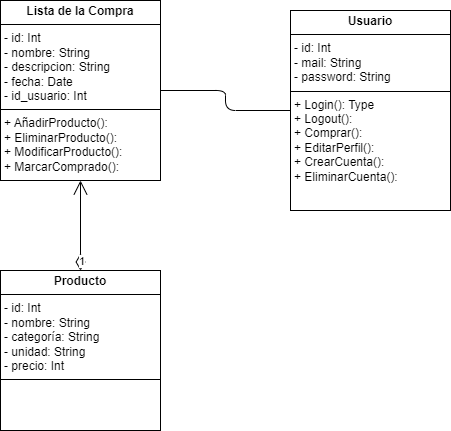

The diagram above was exported from draw.io. Its source (the exported page's mxGraphModel, read from the mxfile embedded in the PNG):
<mxGraphModel dx="864" dy="642" grid="1" gridSize="10" guides="1" tooltips="1" connect="1" arrows="1" fold="1" page="1" pageScale="1" pageWidth="850" pageHeight="1100" math="0" shadow="0">
  <root>
    <mxCell id="0" />
    <mxCell id="1" parent="0" />
    <mxCell id="2" value="&lt;p style=&quot;margin:0px;margin-top:4px;text-align:center;&quot;&gt;&lt;b&gt;Producto&lt;/b&gt;&lt;/p&gt;&lt;hr size=&quot;1&quot; style=&quot;border-style:solid;&quot;&gt;&lt;p style=&quot;margin:0px;margin-left:4px;&quot;&gt;- id: Int&lt;/p&gt;&lt;p style=&quot;margin:0px;margin-left:4px;&quot;&gt;- nombre: String&lt;/p&gt;&lt;p style=&quot;margin:0px;margin-left:4px;&quot;&gt;- categoría: String&lt;/p&gt;&lt;p style=&quot;margin:0px;margin-left:4px;&quot;&gt;- unidad: String&lt;/p&gt;&lt;p style=&quot;margin:0px;margin-left:4px;&quot;&gt;- precio: Int&lt;/p&gt;&lt;hr size=&quot;1&quot; style=&quot;border-style:solid;&quot;&gt;&lt;p style=&quot;margin:0px;margin-left:4px;&quot;&gt;&lt;br&gt;&lt;/p&gt;" style="verticalAlign=top;align=left;overflow=fill;html=1;whiteSpace=wrap;glass=0;" parent="1" vertex="1">
      <mxGeometry x="240" y="510" width="160" height="160" as="geometry" />
    </mxCell>
    <mxCell id="9" value="&lt;p style=&quot;margin:0px;margin-top:4px;text-align:center;&quot;&gt;&lt;b&gt;Usuario&lt;/b&gt;&lt;/p&gt;&lt;hr size=&quot;1&quot; style=&quot;border-style:solid;&quot;&gt;&lt;p style=&quot;margin:0px;margin-left:4px;&quot;&gt;- id: Int&lt;/p&gt;&lt;p style=&quot;margin:0px;margin-left:4px;&quot;&gt;- mail: String&lt;/p&gt;&lt;p style=&quot;margin:0px;margin-left:4px;&quot;&gt;- password: String&lt;/p&gt;&lt;hr size=&quot;1&quot; style=&quot;border-style:solid;&quot;&gt;&lt;p style=&quot;margin:0px;margin-left:4px;&quot;&gt;+ Login(): Type&lt;/p&gt;&lt;p style=&quot;margin:0px;margin-left:4px;&quot;&gt;+ Logout():&amp;nbsp;&lt;/p&gt;&lt;p style=&quot;margin:0px;margin-left:4px;&quot;&gt;+ Comprar():&amp;nbsp;&lt;/p&gt;&lt;p style=&quot;margin:0px;margin-left:4px;&quot;&gt;+ EditarPerfil():&lt;/p&gt;&lt;p style=&quot;margin:0px;margin-left:4px;&quot;&gt;+ CrearCuenta():&lt;br&gt;+ EliminarCuenta():&lt;/p&gt;" style="verticalAlign=top;align=left;overflow=fill;html=1;whiteSpace=wrap;glass=0;" parent="1" vertex="1">
      <mxGeometry x="530" y="250" width="160" height="200" as="geometry" />
    </mxCell>
    <mxCell id="2B8XNMFoF8BBX-FgcOr3-9" value="&lt;p style=&quot;margin:0px;margin-top:4px;text-align:center;&quot;&gt;&lt;b&gt;Lista de la Compra&lt;/b&gt;&lt;/p&gt;&lt;hr size=&quot;1&quot; style=&quot;border-style:solid;&quot;&gt;&lt;p style=&quot;margin:0px;margin-left:4px;&quot;&gt;- id: Int&lt;/p&gt;&lt;p style=&quot;margin:0px;margin-left:4px;&quot;&gt;- nombre: String&lt;/p&gt;&lt;p style=&quot;margin:0px;margin-left:4px;&quot;&gt;- descripcion: String&lt;/p&gt;&lt;p style=&quot;margin:0px;margin-left:4px;&quot;&gt;- fecha: Date&lt;/p&gt;&lt;p style=&quot;margin:0px;margin-left:4px;&quot;&gt;- id_usuario: Int&lt;/p&gt;&lt;hr size=&quot;1&quot; style=&quot;border-style:solid;&quot;&gt;&lt;p style=&quot;margin:0px;margin-left:4px;&quot;&gt;+ AñadirProducto():&amp;nbsp;&lt;/p&gt;&lt;p style=&quot;margin:0px;margin-left:4px;&quot;&gt;+ EliminarProducto():&amp;nbsp;&lt;/p&gt;&lt;p style=&quot;margin:0px;margin-left:4px;&quot;&gt;+ ModificarProducto():&lt;/p&gt;&lt;p style=&quot;margin:0px;margin-left:4px;&quot;&gt;+ MarcarComprado():&lt;br&gt;&lt;br&gt;&lt;/p&gt;" style="verticalAlign=top;align=left;overflow=fill;html=1;whiteSpace=wrap;glass=0;" parent="1" vertex="1">
      <mxGeometry x="240" y="240" width="160" height="180" as="geometry" />
    </mxCell>
    <mxCell id="2B8XNMFoF8BBX-FgcOr3-10" value="" style="endArrow=none;html=1;edgeStyle=orthogonalEdgeStyle;" parent="1" source="9" target="2B8XNMFoF8BBX-FgcOr3-9" edge="1">
      <mxGeometry relative="1" as="geometry">
        <mxPoint x="430" y="520" as="sourcePoint" />
        <mxPoint x="590" y="520" as="targetPoint" />
      </mxGeometry>
    </mxCell>
    <mxCell id="2B8XNMFoF8BBX-FgcOr3-14" value="1" style="endArrow=open;html=1;endSize=12;startArrow=diamondThin;startSize=14;startFill=0;edgeStyle=orthogonalEdgeStyle;align=left;verticalAlign=bottom;" parent="1" source="2" target="2B8XNMFoF8BBX-FgcOr3-9" edge="1">
      <mxGeometry x="-1" y="3" relative="1" as="geometry">
        <mxPoint x="40" y="540" as="sourcePoint" />
        <mxPoint x="200" y="540" as="targetPoint" />
      </mxGeometry>
    </mxCell>
  </root>
</mxGraphModel>